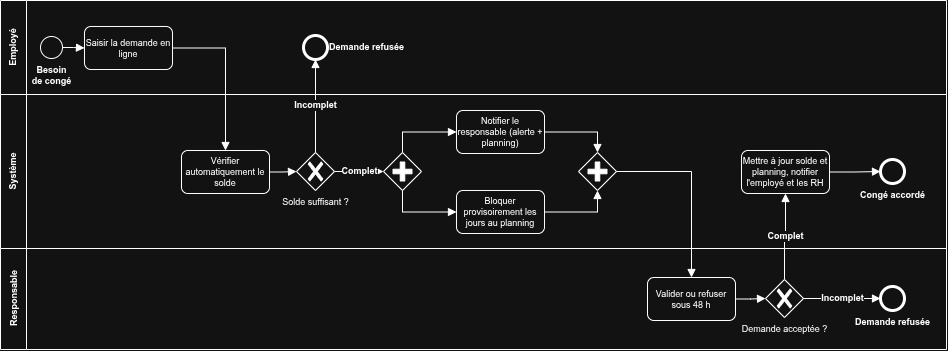

The diagram above was exported from draw.io. Its source (the exported page's mxGraphModel, read from the mxfile embedded in the PNG):
<mxGraphModel dx="1414" dy="762" grid="1" gridSize="10" guides="1" tooltips="1" connect="1" arrows="1" fold="1" page="1" pageScale="1" pageWidth="1100" pageHeight="500" math="0" shadow="0">
  <root>
    <mxCell id="0" />
    <mxCell id="1" parent="0" />
    <mxCell id="lane1" parent="1" style="swimlane;horizontal=0;startSize=26;html=1;whiteSpace=wrap;fontStyle=1;fontSize=9;collapsible=0;" value="Employé" vertex="1">
      <mxGeometry height="94" width="946" x="40" y="40" as="geometry" />
    </mxCell>
    <mxCell id="lane2" parent="1" style="swimlane;horizontal=0;startSize=26;html=1;whiteSpace=wrap;fontStyle=1;fontSize=9;collapsible=0;" value="Système" vertex="1">
      <mxGeometry height="154" width="946" x="40" y="134" as="geometry" />
    </mxCell>
    <mxCell id="lane3" parent="1" style="swimlane;horizontal=0;startSize=26;html=1;whiteSpace=wrap;fontStyle=1;fontSize=9;collapsible=0;" value="Responsable" vertex="1">
      <mxGeometry height="101" width="946" x="40" y="288" as="geometry" />
    </mxCell>
    <mxCell id="start" parent="1" style="points=[[0.145,0.145,0],[0.5,0,0],[0.855,0.145,0],[1,0.5,0],[0.855,0.855,0],[0.5,1,0],[0.145,0.855,0],[0,0.5,0]];shape=mxgraph.bpmn.event;html=1;verticalLabelPosition=bottom;labelBackgroundColor=#ffffff;verticalAlign=top;align=center;perimeter=ellipsePerimeter;outlineConnect=0;aspect=fixed;outline=standard;symbol=general;fontSize=9;fontStyle=1;" value="Besoin&#10;de congé" vertex="1">
      <mxGeometry height="22" width="22" x="80" y="76" as="geometry" />
    </mxCell>
    <mxCell id="t1" parent="1" style="rounded=1;whiteSpace=wrap;html=1;fontSize=9;arcSize=15;" value="Saisir la demande en ligne" vertex="1">
      <mxGeometry height="43" width="88" x="124" y="66" as="geometry" />
    </mxCell>
    <mxCell id="end1" parent="1" style="points=[[0.145,0.145,0],[0.5,0,0],[0.855,0.145,0],[1,0.5,0],[0.855,0.855,0],[0.5,1,0],[0.145,0.855,0],[0,0.5,0]];shape=mxgraph.bpmn.event;html=1;verticalLabelPosition=middle;labelPosition=right;labelBackgroundColor=none;verticalAlign=middle;align=left;perimeter=ellipsePerimeter;outlineConnect=0;aspect=fixed;outline=end;symbol=terminate2;fontSize=9;fontStyle=1;" value="Demande refusée" vertex="1">
      <mxGeometry height="24" width="24" x="343" y="75" as="geometry" />
    </mxCell>
    <mxCell id="t2" parent="1" style="rounded=1;whiteSpace=wrap;html=1;fontSize=9;arcSize=15;" value="Vérifier automatiquement le solde" vertex="1">
      <mxGeometry height="43" width="88" x="221" y="190" as="geometry" />
    </mxCell>
    <mxCell id="gwA" parent="1" style="points=[[0.25,0.25,0],[0.5,0,0],[0.75,0.25,0],[1,0.5,0],[0.75,0.75,0],[0.5,1,0],[0.25,0.75,0],[0,0.5,0]];shape=mxgraph.bpmn.gateway2;html=1;verticalLabelPosition=bottom;labelBackgroundColor=#ffffff;verticalAlign=top;align=center;perimeter=rhombusPerimeter;outlineConnect=0;outline=none;symbol=none;gwType=exclusive;fontSize=9;" value="Solde suffisant ?" vertex="1">
      <mxGeometry height="38" width="38" x="336" y="192" as="geometry" />
    </mxCell>
    <mxCell id="gwP1" parent="1" style="points=[[0.25,0.25,0],[0.5,0,0],[0.75,0.25,0],[1,0.5,0],[0.75,0.75,0],[0.5,1,0],[0.25,0.75,0],[0,0.5,0]];shape=mxgraph.bpmn.gateway2;html=1;perimeter=rhombusPerimeter;outlineConnect=0;outline=none;symbol=none;gwType=parallel;" value="" vertex="1">
      <mxGeometry height="38" width="38" x="423" y="192" as="geometry" />
    </mxCell>
    <mxCell id="t3" parent="1" style="rounded=1;whiteSpace=wrap;html=1;fontSize=9;arcSize=15;" value="Notifier le responsable (alerte + planning)" vertex="1">
      <mxGeometry height="43" width="88" x="496" y="150" as="geometry" />
    </mxCell>
    <mxCell id="t4" parent="1" style="rounded=1;whiteSpace=wrap;html=1;fontSize=9;arcSize=15;" value="Bloquer provisoirement les jours au planning" vertex="1">
      <mxGeometry height="43" width="88" x="496" y="230" as="geometry" />
    </mxCell>
    <mxCell id="gwP2" parent="1" style="points=[[0.25,0.25,0],[0.5,0,0],[0.75,0.25,0],[1,0.5,0],[0.75,0.75,0],[0.5,1,0],[0.25,0.75,0],[0,0.5,0]];shape=mxgraph.bpmn.gateway2;html=1;perimeter=rhombusPerimeter;outlineConnect=0;outline=none;symbol=none;gwType=parallel;" value="" vertex="1">
      <mxGeometry height="38" width="38" x="618" y="192" as="geometry" />
    </mxCell>
    <mxCell id="t5" parent="1" style="rounded=1;whiteSpace=wrap;html=1;fontSize=9;arcSize=15;" value="Mettre à jour solde et planning, notifier l'employé et les RH" vertex="1">
      <mxGeometry height="43" width="88" x="781" y="190" as="geometry" />
    </mxCell>
    <mxCell id="end2" parent="1" style="points=[[0.145,0.145,0],[0.5,0,0],[0.855,0.145,0],[1,0.5,0],[0.855,0.855,0],[0.5,1,0],[0.145,0.855,0],[0,0.5,0]];shape=mxgraph.bpmn.event;html=1;verticalLabelPosition=bottom;labelBackgroundColor=#ffffff;verticalAlign=top;align=center;perimeter=ellipsePerimeter;outlineConnect=0;aspect=fixed;outline=end;symbol=terminate2;fontSize=9;fontStyle=1;" value="Congé accordé" vertex="1">
      <mxGeometry height="24" width="24" x="920" y="199" as="geometry" />
    </mxCell>
    <mxCell id="t6" parent="1" style="rounded=1;whiteSpace=wrap;html=1;fontSize=9;arcSize=15;" value="Valider ou refuser sous 48 h" vertex="1">
      <mxGeometry height="43" width="88" x="687" y="317" as="geometry" />
    </mxCell>
    <mxCell id="gwB" parent="1" style="points=[[0.25,0.25,0],[0.5,0,0],[0.75,0.25,0],[1,0.5,0],[0.75,0.75,0],[0.5,1,0],[0.25,0.75,0],[0,0.5,0]];shape=mxgraph.bpmn.gateway2;html=1;verticalLabelPosition=bottom;labelBackgroundColor=#ffffff;verticalAlign=top;align=center;perimeter=rhombusPerimeter;outlineConnect=0;outline=none;symbol=none;gwType=exclusive;fontSize=9;" value="Demande acceptée ?" vertex="1">
      <mxGeometry height="38" width="38" x="805" y="319" as="geometry" />
    </mxCell>
    <mxCell id="end3" parent="1" style="points=[[0.145,0.145,0],[0.5,0,0],[0.855,0.145,0],[1,0.5,0],[0.855,0.855,0],[0.5,1,0],[0.145,0.855,0],[0,0.5,0]];shape=mxgraph.bpmn.event;html=1;verticalLabelPosition=bottom;labelBackgroundColor=#ffffff;verticalAlign=top;align=center;perimeter=ellipsePerimeter;outlineConnect=0;aspect=fixed;outline=end;symbol=terminate2;fontSize=9;fontStyle=1;" value="Demande refusée" vertex="1">
      <mxGeometry height="24" width="24" x="920" y="326" as="geometry" />
    </mxCell>
    <mxCell id="e1" edge="1" parent="1" source="start" style="edgeStyle=orthogonalEdgeStyle;rounded=0;html=1;endArrow=block;endFill=1;" target="t1">
      <mxGeometry relative="1" as="geometry" />
    </mxCell>
    <mxCell id="e2" edge="1" parent="1" source="t1" style="edgeStyle=orthogonalEdgeStyle;rounded=0;html=1;endArrow=block;endFill=1;exitX=1;exitY=0.5;exitDx=0;exitDy=0;entryX=0.5;entryY=0;entryDx=0;entryDy=0;" target="t2">
      <mxGeometry relative="1" as="geometry" />
    </mxCell>
    <mxCell id="e3" edge="1" parent="1" source="t2" style="edgeStyle=orthogonalEdgeStyle;rounded=0;html=1;endArrow=block;endFill=1;" target="gwA">
      <mxGeometry relative="1" as="geometry" />
    </mxCell>
    <mxCell id="e4" edge="1" parent="1" source="gwA" style="edgeStyle=orthogonalEdgeStyle;rounded=0;html=1;endArrow=block;endFill=1;fontSize=9;fontStyle=1;labelBackgroundColor=#ffffff;exitX=0.5;exitY=0;exitDx=0;exitDy=0;exitPerimeter=0;entryX=0.5;entryY=1;entryDx=0;entryDy=0;entryPerimeter=0;" target="end1" value="Incomplet">
      <mxGeometry relative="1" as="geometry" />
    </mxCell>
    <mxCell id="e5" edge="1" parent="1" source="gwA" style="edgeStyle=orthogonalEdgeStyle;rounded=0;html=1;endArrow=block;endFill=1;fontSize=9;fontStyle=1;labelBackgroundColor=#ffffff;" target="gwP1" value="Complet">
      <mxGeometry relative="1" as="geometry" />
    </mxCell>
    <mxCell id="e6" edge="1" parent="1" source="gwP1" style="edgeStyle=orthogonalEdgeStyle;rounded=0;html=1;endArrow=block;endFill=1;exitX=0.5;exitY=0;exitDx=0;exitDy=0;exitPerimeter=0;entryX=0;entryY=0.5;entryDx=0;entryDy=0;" target="t3">
      <mxGeometry relative="1" as="geometry" />
    </mxCell>
    <mxCell id="e7" edge="1" parent="1" source="gwP1" style="edgeStyle=orthogonalEdgeStyle;rounded=0;html=1;endArrow=block;endFill=1;exitX=0.5;exitY=1;exitDx=0;exitDy=0;exitPerimeter=0;entryX=0;entryY=0.5;entryDx=0;entryDy=0;" target="t4">
      <mxGeometry relative="1" as="geometry" />
    </mxCell>
    <mxCell id="e8" edge="1" parent="1" source="t3" style="edgeStyle=orthogonalEdgeStyle;rounded=0;html=1;endArrow=block;endFill=1;exitX=1;exitY=0.5;exitDx=0;exitDy=0;entryX=0.5;entryY=0;entryDx=0;entryDy=0;entryPerimeter=0;" target="gwP2">
      <mxGeometry relative="1" as="geometry" />
    </mxCell>
    <mxCell id="e9" edge="1" parent="1" source="t4" style="edgeStyle=orthogonalEdgeStyle;rounded=0;html=1;endArrow=block;endFill=1;exitX=1;exitY=0.5;exitDx=0;exitDy=0;entryX=0.5;entryY=1;entryDx=0;entryDy=0;entryPerimeter=0;" target="gwP2">
      <mxGeometry relative="1" as="geometry" />
    </mxCell>
    <mxCell id="e10" edge="1" parent="1" source="gwP2" style="edgeStyle=orthogonalEdgeStyle;rounded=0;html=1;endArrow=block;endFill=1;exitX=1;exitY=0.5;exitDx=0;exitDy=0;exitPerimeter=0;entryX=0.5;entryY=0;entryDx=0;entryDy=0;" target="t6">
      <mxGeometry relative="1" as="geometry" />
    </mxCell>
    <mxCell id="e11" edge="1" parent="1" source="t6" style="edgeStyle=orthogonalEdgeStyle;rounded=0;html=1;endArrow=block;endFill=1;" target="gwB">
      <mxGeometry relative="1" as="geometry" />
    </mxCell>
    <mxCell id="e12" edge="1" parent="1" source="gwB" style="edgeStyle=orthogonalEdgeStyle;rounded=0;html=1;endArrow=block;endFill=1;fontSize=9;fontStyle=1;labelBackgroundColor=#ffffff;exitX=0.5;exitY=0;exitDx=0;exitDy=0;exitPerimeter=0;entryX=0.5;entryY=1;entryDx=0;entryDy=0;" target="t5" value="Complet">
      <mxGeometry relative="1" as="geometry" />
    </mxCell>
    <mxCell id="e13" edge="1" parent="1" source="gwB" style="edgeStyle=orthogonalEdgeStyle;rounded=0;html=1;endArrow=block;endFill=1;fontSize=9;fontStyle=1;labelBackgroundColor=#ffffff;" target="end3" value="Incomplet">
      <mxGeometry relative="1" as="geometry" />
    </mxCell>
    <mxCell id="e14" edge="1" parent="1" source="t5" style="edgeStyle=orthogonalEdgeStyle;rounded=0;html=1;endArrow=block;endFill=1;" target="end2">
      <mxGeometry relative="1" as="geometry" />
    </mxCell>
  </root>
</mxGraphModel>